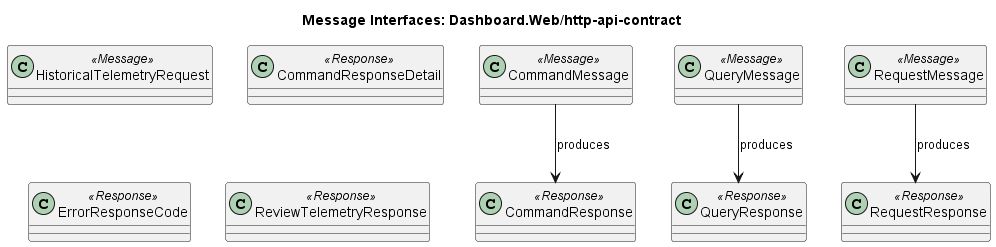

The diagram above was rendered by PlantUML. Its source (embedded in the PNG):
@startuml
title Message Interfaces: Dashboard.Web/http-api-contract
skinparam classAttributeIconSize 0

' --- Message Types ---

class CommandMessage <<Message>> {
}

class QueryMessage <<Message>> {
}

class RequestMessage <<Message>> {
}

class HistoricalTelemetryRequest <<Message>> {
}

class CommandResponse <<Response>> {
}

class CommandResponseDetail <<Response>> {
}

class ErrorResponseCode <<Response>> {
}

class QueryResponse <<Response>> {
}

class RequestResponse <<Response>> {
}

class ReviewTelemetryResponse <<Response>> {
}

CommandMessage --> CommandResponse : produces
QueryMessage --> QueryResponse : produces
RequestMessage --> RequestResponse : produces
@enduml